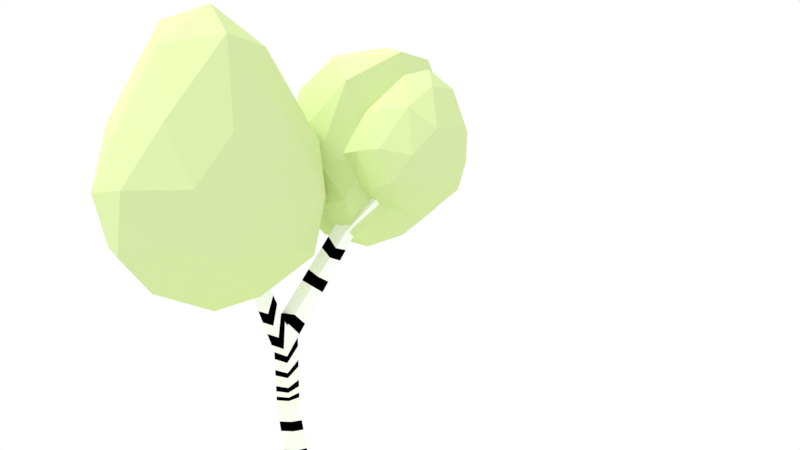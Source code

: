 # Source: partblend.blend  (saved by Blender 2.78.0; exported with 4.5.12 LTS)
import bpy
from mathutils import Matrix  # noqa: F401  (used for matrix-valued properties, if any)

bpy.ops.wm.read_factory_settings(use_empty=True)
scene = bpy.context.scene
scene.name = 'Scene'

# ---- collections
col_collection_1 = bpy.data.collections.new('Collection 1'); scene.collection.children.link(col_collection_1)

# ---- materials (node trees are filled in below, after node groups)
mat_material_002 = bpy.data.materials.new('Material.002')
mat_material_002.alpha_threshold = 0.0
mat_material_002.roughness = 0.5
mat_material = bpy.data.materials.new('Material')
mat_material.alpha_threshold = 0.0
mat_material.diffuse_color = (1.0, 1.0, 1.0, 1.0)
mat_material.roughness = 0.5
mat_material.line_color = (0.0, 0.0, 0.0, 1.0)
mat_material_001 = bpy.data.materials.new('Material.001')
mat_material_001.alpha_threshold = 0.0
mat_material_001.roughness = 0.5

# ---- material node trees
mat_material_002.use_nodes = True; mat_material_002.node_tree.nodes.clear()
_N = mat_material_002.node_tree.nodes; _L = mat_material_002.node_tree.links
n0 = _N.new('ShaderNodeOutputMaterial'); n0.name = 'Material Output'; n0.location = (300, 300)
n1 = _N.new('ShaderNodeBsdfDiffuse'); n1.name = 'Diffuse BSDF'; n1.location = (10, 300)
n1.inputs[0].default_value = (0.6739, 0.8, 0.3894, 1.0)
_L.new(n1.outputs[0], n0.inputs[0])
n0.is_active_output = True
mat_material_001.use_nodes = True; mat_material_001.node_tree.nodes.clear()
_N = mat_material_001.node_tree.nodes; _L = mat_material_001.node_tree.links
n0 = _N.new('ShaderNodeOutputMaterial'); n0.name = 'Material Output'; n0.location = (300, 300)
n1 = _N.new('ShaderNodeBsdfDiffuse'); n1.name = 'Diffuse BSDF'; n1.location = (10, 300)
n1.inputs[0].default_value = (0.0, 0.0, 0.0, 1.0)
_L.new(n1.outputs[0], n0.inputs[0])
n0.is_active_output = True

# ---- world
world_world = bpy.data.worlds.new('World'); scene.world = world_world
world_world.color = (1.0, 1.0, 1.0)
world_world.use_sun_shadow = False
world_world.sun_shadow_jitter_overblur = 0.0
world_world.cycles.sampling_method = 'MANUAL'

# ---- cameras
cam_camera = bpy.data.cameras.new('Camera')
cam_camera.clip_end = 100.0
cam_camera.lens = 35.0
cam_camera.sensor_width = 32.0
cam_camera.sensor_height = 18.0
cam_camera.ortho_scale = 7.314
cam_camera.dof.focus_distance = 0.0

# ---- lights
light_lamp = bpy.data.lights.new('Lamp', 'SUN')
light_lamp.transmission_factor = 0.0
light_lamp.cutoff_distance = 30.0
light_lamp.angle = 0.1993
light_lamp.energy = 2.0
light_lamp.shadow_buffer_clip_start = 1.001
light_lamp.shadow_soft_size = 0.1
light_lamp.shadow_cascade_max_distance = 1000.0

# ---- meshes
me_icosphere_002 = bpy.data.meshes.new('Icosphere.002')
me_icosphere_002.from_pydata([(0.0, 0.0, -1.0), (0.7923, -0.5852, -0.5063), (-0.275, -0.8509, -0.4452), (-0.959, -0.05267, -0.449), (-0.3579, 0.7844, -0.4501), (0.7236, 0.5257, -0.4472), (0.5204, -0.9852, 0.4887), (-0.5036, -0.5141, 0.9186), (-0.9333, 0.1931, 0.8919), (0.36, 0.8552, 0.6268), (1.025, -0.05651, 0.5208), (0.3201, 0.01746, 1.688), (-0.1625, -0.5, -0.8507), (0.4253, -0.309, -0.8507), (0.3146, -0.8539, -0.5703), (0.8506, 0.0, -0.5257), (0.4253, 0.309, -0.8507), (-0.5257, 0.0, -0.8507), (-0.6871, -0.4999, -0.5234), (-0.1625, 0.5, -0.8507), (-0.7278, 0.4674, -0.526), (0.2629, 0.809, -0.5257), (1.004, -0.3543, -0.04272), (0.9521, 0.3091, 0.00234), (0.09081, -1.049, 0.01929), (0.7493, -0.948, -0.1358), (-0.9788, -0.3882, 0.1569), (-0.5116, -0.8049, 0.1634), (-0.9409, 0.4686, 0.1365), (-1.304, -0.03142, 0.1365), (0.5889, 0.8091, 0.00234), (-0.09339, 0.9008, 0.06168), (0.9322, -0.6345, 0.5672), (0.005824, -0.8603, 0.8876), (-0.8025, -0.1088, 0.9398), (-0.2328, 0.6856, 0.9387), (0.7718, 0.5046, 0.7053), (0.4109, -0.513, 1.298), (0.7621, -0.002584, 1.308), (-0.1052, -0.2916, 1.538), (-0.1336, 0.3036, 1.536), (0.3821, 0.512, 1.322), (-2.525, 1.051, -0.9498), (-2.85, 1.701, -0.4674), (-2.024, 1.656, -0.548), (-1.892, 0.7919, -0.5461), (-2.567, 0.06445, -0.3211), (-3.093, 0.4073, -0.1357), (-2.33, 1.68, 0.5344), (-1.812, 1.236, 0.2162), (-2.128, 0.1796, 0.3893), (-2.826, -0.1906, 0.7469), (-2.94, 0.7439, 0.8986), (-2.382, 0.7257, 1.141), (-2.241, 1.441, -0.8816), (-2.72, 1.441, -0.826), (-2.436, 1.83, -0.6123), (-3.077, 1.138, -0.3978), (-2.882, 0.748, -0.6671), (-2.159, 0.9183, -0.871), (-1.854, 1.241, -0.6131), (-2.557, 0.4955, -0.7419), (-2.209, 0.421, -0.5567), (-2.875, 0.06583, -0.2293), (-2.974, 1.322, 0.2664), (-3.186, 0.6879, 0.2219), (-2.167, 1.867, -0.1642), (-2.59, 1.79, 0.1074), (-1.733, 1.0, -0.177), (-1.81, 1.507, -0.1773), (-2.322, -0.02141, 0.04816), (-1.943, 0.462, -0.1214), (-3.045, -0.03399, 0.3559), (-2.744, -0.2092, 0.2294), (-2.626, 1.256, 1.026), (-1.985, 1.533, 0.4982), (-1.898, 0.7244, 0.3165), (-2.473, -0.1842, 0.6754), (-2.942, 0.1508, 1.02), (-2.301, 1.256, 1.162), (-2.672, 0.7465, 1.349), (-2.035, 1.036, 0.8125), (-2.246, 0.3982, 0.7701), (-2.624, 0.174, 1.14), (-1.008, 1.438, -1.606), (-1.658, 2.734, -0.7098), (0.02342, 2.456, -0.7098), (0.2788, 0.7717, -0.7098), (-1.245, 0.008236, -0.7098), (-2.441, 1.221, -0.7098), (-0.772, 2.868, 1.396), (0.7148, 1.505, 0.7397), (-0.3588, 0.1425, 0.7397), (-2.04, 0.4202, 0.7397), (-2.295, 2.105, 1.676), (-0.633, 1.444, 2.401), (-0.4019, 2.037, -1.364), (-1.39, 2.2, -1.364), (-0.7836, 2.798, -0.837), (-2.232, 2.072, -0.837), (-1.851, 1.311, -1.364), (-0.2518, 1.046, -1.364), (0.3547, 1.645, -0.837), (-1.147, 0.5977, -1.364), (-0.3906, 0.2059, -0.837), (-1.99, 0.4701, -0.837), (-2.147, 2.592, 0.6709), (-2.607, 1.702, 0.01495), (-0.263, 2.877, 0.01495), (-1.251, 3.041, 0.01495), (0.5906, 1.174, 0.01495), (0.7305, 2.014, 0.01495), (-0.7654, -0.1639, 0.01495), (0.13, 0.2848, 0.01495), (-2.457, 0.7122, 0.01495), (-1.754, -0.0006872, 0.01495), (-1.626, 2.671, 1.804), (0.2629, 2.256, 1.523), (0.2158, 0.8043, 0.8669), (-1.233, 0.07823, 1.523), (-2.371, 1.232, 1.523), (-1.162, 1.715, 2.049), (-1.765, 1.83, 2.33), (0.2093, 1.572, 2.158), (-0.2513, 0.6828, 2.158), (-1.615, 0.8399, 2.049), (-3.522, -0.6383, -2.736), (-4.366, 1.045, -1.572), (-2.182, 0.6842, -1.572), (-1.85, -1.504, -1.572), (-3.829, -2.496, -1.572), (-5.384, -0.9205, -1.572), (-3.172, 1.179, 0.3352), (-1.66, -0.3562, 0.3682), (-2.678, -2.322, 0.3108), (-4.862, -1.961, 0.3108), (-5.361, 0.3053, 0.5077), (-3.554, -0.7986, 2.792), (-2.734, 0.139, -2.421), (-4.018, 0.3511, -2.421), (-3.23, 1.128, -1.737), (-5.112, 0.1852, -1.737), (-4.616, -0.8042, -2.421), (-2.539, -1.147, -2.421), (-1.752, -0.37, -1.737), (-3.702, -1.73, -2.421), (-2.72, -2.239, -1.737), (-4.797, -1.896, -1.737), (-5.001, 0.8601, -0.6306), (-5.599, -0.2952, -0.6306), (-2.554, 1.231, -0.6306), (-3.838, 1.443, -0.6306), (-1.445, -0.9815, -0.6306), (-1.64, 0.3049, -0.6306), (-3.207, -2.72, -0.6306), (-2.043, -2.137, -0.6306), (-5.404, -1.582, -0.6306), (-4.49, -2.508, -0.6306), (-4.299, 0.9396, 0.494), (-2.156, 0.5353, 0.7659), (-1.932, -1.462, 0.5033), (-3.814, -2.405, 0.4761), (-5.455, -0.8332, 0.6846), (-3.374, 0.2933, 2.477), (-4.726, -0.1913, 2.653), (-2.646, -0.3821, 2.08), (-2.974, -1.723, 2.041), (-4.312, -1.394, 1.948), (-4.131, -0.07689, -1.316), (-4.463, 0.5859, -0.8579), (-3.603, 0.4438, -0.8579), (-3.473, -0.4178, -0.8579), (-4.252, -0.8083, -0.8579), (-4.864, -0.188, -0.8579), (-4.01, 0.6546, -0.1165), (-3.398, 0.03421, -0.1165), (-3.799, -0.7397, -0.1165), (-4.659, -0.5976, -0.1165), (-4.789, 0.2641, -0.1165), (-4.131, -0.07689, 0.3417), (-3.821, 0.2292, -1.192), (-4.326, 0.3127, -1.192), (-4.016, 0.6188, -0.923), (-4.757, 0.2474, -0.923), (-4.562, -0.1422, -1.192), (-3.744, -0.2773, -1.192), (-3.434, 0.02878, -0.923), (-4.202, -0.5068, -1.192), (-3.815, -0.7072, -0.923), (-4.633, -0.5721, -0.923), (-4.713, 0.5131, -0.4872), (-4.949, 0.05822, -0.4872), (-3.75, 0.6591, -0.4872), (-4.255, 0.7426, -0.4872), (-3.313, -0.212, -0.4872), (-3.39, 0.2945, -0.4872), (-4.007, -0.8964, -0.4872), (-3.549, -0.6669, -0.4872), (-4.872, -0.4483, -0.4872), (-4.512, -0.8129, -0.4872), (-4.447, 0.5535, -0.05145), (-3.629, 0.4183, -0.05145), (-3.505, -0.4012, -0.05145), (-4.246, -0.7725, -0.05145), (-4.828, -0.1826, -0.05145), (-4.06, 0.353, 0.2179), (-4.518, 0.1235, 0.2179), (-3.7, -0.01159, 0.2179), (-3.936, -0.4665, 0.2179), (-4.441, -0.383, 0.2179)], [], [(0, 13, 12), (1, 13, 15), (0, 12, 17), (0, 17, 19), (0, 19, 16), (1, 15, 22), (2, 14, 24), (3, 18, 26), (4, 20, 28), (5, 21, 30), (1, 22, 25), (2, 24, 27), (3, 26, 29), (4, 28, 31), (5, 30, 23), (6, 32, 37), (7, 33, 39), (8, 34, 40), (9, 35, 41), (10, 36, 38), (38, 41, 11), (38, 36, 41), (36, 9, 41), (41, 40, 11), (41, 35, 40), (35, 8, 40), (40, 39, 11), (40, 34, 39), (34, 7, 39), (39, 37, 11), (39, 33, 37), (33, 6, 37), (37, 38, 11), (37, 32, 38), (32, 10, 38), (23, 36, 10), (23, 30, 36), (30, 9, 36), (31, 35, 9), (31, 28, 35), (28, 8, 35), (29, 34, 8), (29, 26, 34), (26, 7, 34), (27, 33, 7), (27, 24, 33), (24, 6, 33), (25, 32, 6), (25, 22, 32), (22, 10, 32), (30, 31, 9), (30, 21, 31), (21, 4, 31), (28, 29, 8), (28, 20, 29), (20, 3, 29), (26, 27, 7), (26, 18, 27), (18, 2, 27), (24, 25, 6), (24, 14, 25), (14, 1, 25), (22, 23, 10), (22, 15, 23), (15, 5, 23), (16, 21, 5), (16, 19, 21), (19, 4, 21), (19, 20, 4), (19, 17, 20), (17, 3, 20), (17, 18, 3), (17, 12, 18), (12, 2, 18), (15, 16, 5), (15, 13, 16), (13, 0, 16), (12, 14, 2), (12, 13, 14), (13, 1, 14), (42, 55, 54), (43, 55, 57), (42, 54, 59), (42, 59, 61), (42, 61, 58), (43, 57, 64), (44, 56, 66), (45, 60, 68), (46, 62, 70), (47, 63, 72), (43, 64, 67), (44, 66, 69), (45, 68, 71), (46, 70, 73), (47, 72, 65), (48, 74, 79), (49, 75, 81), (50, 76, 82), (51, 77, 83), (52, 78, 80), (80, 83, 53), (80, 78, 83), (78, 51, 83), (83, 82, 53), (83, 77, 82), (77, 50, 82), (82, 81, 53), (82, 76, 81), (76, 49, 81), (81, 79, 53), (81, 75, 79), (75, 48, 79), (79, 80, 53), (79, 74, 80), (74, 52, 80), (65, 78, 52), (65, 72, 78), (72, 51, 78), (73, 77, 51), (73, 70, 77), (70, 50, 77), (71, 76, 50), (71, 68, 76), (68, 49, 76), (69, 75, 49), (69, 66, 75), (66, 48, 75), (67, 74, 48), (67, 64, 74), (64, 52, 74), (72, 73, 51), (72, 63, 73), (63, 46, 73), (70, 71, 50), (70, 62, 71), (62, 45, 71), (68, 69, 49), (68, 60, 69), (60, 44, 69), (66, 67, 48), (66, 56, 67), (56, 43, 67), (64, 65, 52), (64, 57, 65), (57, 47, 65), (58, 63, 47), (58, 61, 63), (61, 46, 63), (61, 62, 46), (61, 59, 62), (59, 45, 62), (59, 60, 45), (59, 54, 60), (54, 44, 60), (57, 58, 47), (57, 55, 58), (55, 42, 58), (54, 56, 44), (54, 55, 56), (55, 43, 56), (84, 97, 96), (85, 97, 99), (84, 96, 101), (84, 101, 103), (84, 103, 100), (85, 99, 106), (86, 98, 108), (87, 102, 110), (88, 104, 112), (89, 105, 114), (85, 106, 109), (86, 108, 111), (87, 110, 113), (88, 112, 115), (89, 114, 107), (90, 116, 121), (91, 117, 123), (92, 118, 124), (93, 119, 125), (94, 120, 122), (122, 125, 95), (122, 120, 125), (120, 93, 125), (125, 124, 95), (125, 119, 124), (119, 92, 124), (124, 123, 95), (124, 118, 123), (118, 91, 123), (123, 121, 95), (123, 117, 121), (117, 90, 121), (121, 122, 95), (121, 116, 122), (116, 94, 122), (107, 120, 94), (107, 114, 120), (114, 93, 120), (115, 119, 93), (115, 112, 119), (112, 92, 119), (113, 118, 92), (113, 110, 118), (110, 91, 118), (111, 117, 91), (111, 108, 117), (108, 90, 117), (109, 116, 90), (109, 106, 116), (106, 94, 116), (114, 115, 93), (114, 105, 115), (105, 88, 115), (112, 113, 92), (112, 104, 113), (104, 87, 113), (110, 111, 91), (110, 102, 111), (102, 86, 111), (108, 109, 90), (108, 98, 109), (98, 85, 109), (106, 107, 94), (106, 99, 107), (99, 89, 107), (100, 105, 89), (100, 103, 105), (103, 88, 105), (103, 104, 88), (103, 101, 104), (101, 87, 104), (101, 102, 87), (101, 96, 102), (96, 86, 102), (99, 100, 89), (99, 97, 100), (97, 84, 100), (96, 98, 86), (96, 97, 98), (97, 85, 98), (126, 139, 138), (127, 139, 141), (126, 138, 143), (126, 143, 145), (126, 145, 142), (127, 141, 148), (128, 140, 150), (129, 144, 152), (130, 146, 154), (131, 147, 156), (127, 148, 151), (128, 150, 153), (129, 152, 155), (130, 154, 157), (131, 156, 149), (132, 158, 163), (133, 159, 165), (134, 160, 166), (135, 161, 167), (136, 162, 164), (164, 167, 137), (164, 162, 167), (162, 135, 167), (167, 166, 137), (167, 161, 166), (161, 134, 166), (166, 165, 137), (166, 160, 165), (160, 133, 165), (165, 163, 137), (165, 159, 163), (159, 132, 163), (163, 164, 137), (163, 158, 164), (158, 136, 164), (149, 162, 136), (149, 156, 162), (156, 135, 162), (157, 161, 135), (157, 154, 161), (154, 134, 161), (155, 160, 134), (155, 152, 160), (152, 133, 160), (153, 159, 133), (153, 150, 159), (150, 132, 159), (151, 158, 132), (151, 148, 158), (148, 136, 158), (156, 157, 135), (156, 147, 157), (147, 130, 157), (154, 155, 134), (154, 146, 155), (146, 129, 155), (152, 153, 133), (152, 144, 153), (144, 128, 153), (150, 151, 132), (150, 140, 151), (140, 127, 151), (148, 149, 136), (148, 141, 149), (141, 131, 149), (142, 147, 131), (142, 145, 147), (145, 130, 147), (145, 146, 130), (145, 143, 146), (143, 129, 146), (143, 144, 129), (143, 138, 144), (138, 128, 144), (141, 142, 131), (141, 139, 142), (139, 126, 142), (138, 140, 128), (138, 139, 140), (139, 127, 140), (168, 181, 180), (169, 181, 183), (168, 180, 185), (168, 185, 187), (168, 187, 184), (169, 183, 190), (170, 182, 192), (171, 186, 194), (172, 188, 196), (173, 189, 198), (169, 190, 193), (170, 192, 195), (171, 194, 197), (172, 196, 199), (173, 198, 191), (174, 200, 205), (175, 201, 207), (176, 202, 208), (177, 203, 209), (178, 204, 206), (206, 209, 179), (206, 204, 209), (204, 177, 209), (209, 208, 179), (209, 203, 208), (203, 176, 208), (208, 207, 179), (208, 202, 207), (202, 175, 207), (207, 205, 179), (207, 201, 205), (201, 174, 205), (205, 206, 179), (205, 200, 206), (200, 178, 206), (191, 204, 178), (191, 198, 204), (198, 177, 204), (199, 203, 177), (199, 196, 203), (196, 176, 203), (197, 202, 176), (197, 194, 202), (194, 175, 202), (195, 201, 175), (195, 192, 201), (192, 174, 201), (193, 200, 174), (193, 190, 200), (190, 178, 200), (198, 199, 177), (198, 189, 199), (189, 172, 199), (196, 197, 176), (196, 188, 197), (188, 171, 197), (194, 195, 175), (194, 186, 195), (186, 170, 195), (192, 193, 174), (192, 182, 193), (182, 169, 193), (190, 191, 178), (190, 183, 191), (183, 173, 191), (184, 189, 173), (184, 187, 189), (187, 172, 189), (187, 188, 172), (187, 185, 188), (185, 171, 188), (185, 186, 171), (185, 180, 186), (180, 170, 186), (183, 184, 173), (183, 181, 184), (181, 168, 184), (180, 182, 170), (180, 181, 182), (181, 169, 182)])
me_icosphere_002.materials.append(mat_material_002)
me_icosphere_002.use_remesh_preserve_volume = False
me_icosphere_002.use_remesh_preserve_attributes = False
me_icosphere_002.use_mirror_vertex_groups = False
me_icosphere_002.update()
me_plane = bpy.data.meshes.new('Plane')
me_plane.from_pydata([(-1.0, -1.0, 6.566e-05), (1.0, -1.0, 6.566e-05), (-1.0, 1.0, 6.566e-05), (1.0, 1.0, 6.566e-05), (-1.0, -1.0, 6.566e-05), (1.0, -1.0, 6.566e-05), (-1.0, 1.0, 6.566e-05), (1.0, 1.0, 6.566e-05), (-1.0, 0.8182, 0.0), (-1.0, 0.6364, 2.575e-06), (-1.0, 0.4545, 5.221e-06), (-1.0, 0.2727, 1.502e-06), (-1.0, 0.09091, 0.0), (-1.0, -0.09091, 0.0), (-1.0, -0.2727, 0.0), (-1.0, -0.4545, 0.0), (-1.0, -0.6364, 0.0), (-1.0, -0.8182, 5.722e-07), (-0.8182, -1.0, 0.0), (-0.6364, -1.0, 0.0), (-0.4545, -1.0, 0.0), (-0.2727, -1.0, 0.0), (-0.09091, -1.0, 0.0), (0.09091, -1.0, 0.0), (0.2727, -1.0, 1.431e-07), (0.4545, -1.0, 7.546e-06), (0.6364, -1.0, 7.153e-08), (0.8182, -1.0, 0.0), (1.0, -0.8182, 5.722e-07), (1.0, -0.6364, 0.0), (1.0, -0.4545, 0.0), (1.0, -0.2727, 0.0), (1.0, -0.09091, 0.0), (1.0, 0.09091, 0.0), (1.0, 0.2727, 1.502e-06), (1.0, 0.4545, 5.221e-06), (1.0, 0.6364, 2.575e-06), (1.0, 0.8182, 0.0), (0.8182, 1.0, 0.0), (0.6364, 1.0, 7.153e-08), (0.4545, 1.0, 7.546e-06), (0.2727, 1.0, 1.431e-07), (0.09091, 1.0, 0.0), (-0.09091, 1.0, 0.0), (-0.2727, 1.0, 0.0), (-0.4545, 1.0, 0.0), (-0.6364, 1.0, 0.0), (-0.8182, 1.0, 0.0), (-0.8182, -0.8182, 3.576e-08), (-0.8182, -0.6364, 0.0), (-0.8182, -0.4545, 0.0), (-0.8182, -0.2727, 0.0001539), (-0.8182, -0.09091, 0.0004759), (-0.8182, 0.09091, 0.0003363), (-0.8182, 0.2727, 5.229e-05), (-0.8182, 0.4545, 0.0), (-0.8182, 0.6364, 0.0), (-0.8182, 0.8182, 0.0), (-0.6364, -0.8182, 7.153e-08), (-0.6364, -0.6364, 0.0), (-0.6364, -0.4545, 0.0006292), (-0.6364, -0.2727, 0.005787), (-0.6364, -0.09091, 0.01265), (-0.6364, 0.09091, 0.009033), (-0.6364, 0.2727, 0.002328), (-0.6364, 0.4545, 0.0001768), (-0.6364, 0.6364, 0.0), (-0.6364, 0.8182, 0.0), (-0.4545, -0.8182, 0.0), (-0.4545, -0.6364, 0.0001439), (-0.4545, -0.4545, 0.006352), (-0.4545, -0.2727, 0.03707), (-0.4545, -0.09091, 0.05952), (-0.4545, 0.09091, 0.04607), (-0.4545, 0.2727, 0.01397), (-0.4545, 0.4545, 0.001944), (-0.4545, 0.6364, 3.147e-06), (-0.4545, 0.8182, 0.0), (-0.2727, -0.8182, 3.576e-07), (-0.2727, -0.6364, 0.0006012), (-0.2727, -0.4545, 0.01963), (-0.2727, -0.2727, 0.08237), (-0.2727, -0.09091, 0.09903), (-0.2727, 0.09091, 0.09635), (-0.2727, 0.2727, 0.03815), (-0.2727, 0.4545, 0.006819), (-0.2727, 0.6364, 0.0002789), (-0.2727, 0.8182, 7.153e-08), (-0.09091, -0.8182, 0.0), (-0.09091, -0.6364, 0.000801), (-0.09091, -0.4545, 0.02378), (-0.09091, -0.2727, 0.09562), (-0.09091, -0.09091, 0.09908), (-0.09091, 0.09091, 0.09907), (-0.09091, 0.2727, 0.05948), (-0.09091, 0.4545, 0.01), (-0.09091, 0.6364, 0.0006047), (-0.09091, 0.8182, 0.0), (0.09091, -0.8182, 1.431e-07), (0.09091, -0.6364, 0.0006608), (0.09091, -0.4545, 0.01513), (0.09091, -0.2727, 0.0846), (0.09091, -0.09091, 0.09908), (0.09091, 0.09091, 0.09894), (0.09091, 0.2727, 0.06499), (0.09091, 0.4545, 0.009977), (0.09091, 0.6364, 0.0005065), (0.09091, 0.8182, 2.146e-07), (0.2727, -0.8182, 2.074e-06), (0.2727, -0.6364, 0.0002524), (0.2727, -0.4545, 0.007655), (0.2727, -0.2727, 0.04857), (0.2727, -0.09091, 0.09897), (0.2727, 0.09091, 0.099), (0.2727, 0.2727, 0.05143), (0.2727, 0.4545, 0.005142), (0.2727, 0.6364, 0.0001415), (0.2727, 0.8182, 7.153e-08), (0.4545, -0.8182, 0.0), (0.4545, -0.6364, 5.15e-06), (0.4545, -0.4545, 0.001978), (0.4545, -0.2727, 0.01951), (0.4545, -0.09091, 0.07663), (0.4545, 0.09091, 0.07342), (0.4545, 0.2727, 0.01391), (0.4545, 0.4545, 0.0007876), (0.4545, 0.6364, 5.293e-06), (0.4545, 0.8182, 1.431e-07), (0.6364, -0.8182, 0.0), (0.6364, -0.6364, 1.001e-06), (0.6364, -0.4545, 0.000128), (0.6364, -0.2727, 0.001891), (0.6364, -0.09091, 0.006441), (0.6364, 0.09091, 0.004411), (0.6364, 0.2727, 0.0006938), (0.6364, 0.4545, 1.141e-05), (0.6364, 0.6364, 0.0), (0.6364, 0.8182, 2.36e-06), (0.8182, -0.8182, 1.073e-07), (0.8182, -0.6364, 0.0), (0.8182, -0.4545, 0.0), (0.8182, -0.2727, 5.007e-07), (0.8182, -0.09091, 9.298e-06), (0.8182, 0.09091, 7.153e-07), (0.8182, 0.2727, 7.153e-07), (0.8182, 0.4545, 0.0), (0.8182, 0.6364, 0.0), (0.8182, 0.8182, 0.0)], [], [(0, 2, 3, 1), (147, 37, 7, 38), (0, 1, 5, 27, 26, 25, 24, 23, 22, 21, 20, 19, 18, 4), (1, 3, 7, 37, 36, 35, 34, 33, 32, 31, 30, 29, 28, 5), (3, 2, 6, 47, 46, 45, 44, 43, 42, 41, 40, 39, 38, 7), (2, 0, 4, 17, 16, 15, 14, 13, 12, 11, 10, 9, 8, 6), (8, 57, 47, 6), (57, 67, 46, 47), (67, 77, 45, 46), (77, 87, 44, 45), (87, 97, 43, 44), (97, 107, 42, 43), (107, 117, 41, 42), (117, 127, 40, 41), (127, 137, 39, 40), (137, 147, 38, 39), (4, 18, 48, 17), (17, 48, 49, 16), (16, 49, 50, 15), (15, 50, 51, 14), (14, 51, 52, 13), (13, 52, 53, 12), (12, 53, 54, 11), (11, 54, 55, 10), (10, 55, 56, 9), (9, 56, 57, 8), (18, 19, 58, 48), (48, 58, 59, 49), (49, 59, 60, 50), (50, 60, 61, 51), (51, 61, 62, 52), (52, 62, 63, 53), (53, 63, 64, 54), (54, 64, 65, 55), (55, 65, 66, 56), (56, 66, 67, 57), (19, 20, 68, 58), (58, 68, 69, 59), (59, 69, 70, 60), (60, 70, 71, 61), (61, 71, 72, 62), (62, 72, 73, 63), (63, 73, 74, 64), (64, 74, 75, 65), (65, 75, 76, 66), (66, 76, 77, 67), (20, 21, 78, 68), (68, 78, 79, 69), (69, 79, 80, 70), (70, 80, 81, 71), (71, 81, 82, 72), (72, 82, 83, 73), (73, 83, 84, 74), (74, 84, 85, 75), (75, 85, 86, 76), (76, 86, 87, 77), (21, 22, 88, 78), (78, 88, 89, 79), (79, 89, 90, 80), (80, 90, 91, 81), (81, 91, 92, 82), (82, 92, 93, 83), (83, 93, 94, 84), (84, 94, 95, 85), (85, 95, 96, 86), (86, 96, 97, 87), (22, 23, 98, 88), (88, 98, 99, 89), (89, 99, 100, 90), (90, 100, 101, 91), (91, 101, 102, 92), (92, 102, 103, 93), (93, 103, 104, 94), (94, 104, 105, 95), (95, 105, 106, 96), (96, 106, 107, 97), (23, 24, 108, 98), (98, 108, 109, 99), (99, 109, 110, 100), (100, 110, 111, 101), (101, 111, 112, 102), (102, 112, 113, 103), (103, 113, 114, 104), (104, 114, 115, 105), (105, 115, 116, 106), (106, 116, 117, 107), (24, 25, 118, 108), (108, 118, 119, 109), (109, 119, 120, 110), (110, 120, 121, 111), (111, 121, 122, 112), (112, 122, 123, 113), (113, 123, 124, 114), (114, 124, 125, 115), (115, 125, 126, 116), (116, 126, 127, 117), (25, 26, 128, 118), (118, 128, 129, 119), (119, 129, 130, 120), (120, 130, 131, 121), (121, 131, 132, 122), (122, 132, 133, 123), (123, 133, 134, 124), (124, 134, 135, 125), (125, 135, 136, 126), (126, 136, 137, 127), (26, 27, 138, 128), (128, 138, 139, 129), (129, 139, 140, 130), (130, 140, 141, 131), (131, 141, 142, 132), (132, 142, 143, 133), (133, 143, 144, 134), (134, 144, 145, 135), (135, 145, 146, 136), (136, 146, 147, 137), (27, 5, 28, 138), (138, 28, 29, 139), (139, 29, 30, 140), (140, 30, 31, 141), (141, 31, 32, 142), (142, 32, 33, 143), (143, 33, 34, 144), (144, 34, 35, 145), (145, 35, 36, 146), (146, 36, 37, 147)])
me_plane.materials.append(mat_material_002)
me_plane.use_remesh_preserve_volume = False
me_plane.use_remesh_preserve_attributes = False
me_plane.use_mirror_vertex_groups = False
me_plane.update()
me_cube = bpy.data.meshes.new('Cube')
me_cube.from_pydata([(1.0, 1.0, -1.0), (1.0, -1.0, -1.0), (-1.0, -1.0, -1.0), (-1.0, 1.0, -1.0), (1.0, 1.0, 1.0), (1.0, -1.0, 1.0), (-1.0, -1.0, 1.0), (-1.0, 1.0, 1.0), (2.138, 3.591, 16.49), (2.099, 1.597, 16.28), (0.5292, 3.268, 16.59), (0.498, 1.272, 16.41), (-1.611, 8.595, 27.45), (-1.949, 7.017, 26.13), (-3.464, 8.399, 27.5), (-3.677, 6.789, 26.16), (-8.612, 5.224, 40.13), (-8.612, 3.224, 40.13), (-10.61, 5.224, 40.13), (-10.61, 3.224, 40.13), (-2.793, 7.651, 23.94), (-1.239, 8.104, 24.39), (-1.205, 13.24, 36.81), (-2.353, 13.24, 36.81), (-0.7399, 14.4, 36.76), (-1.766, 14.71, 36.75), (1.887, 17.77, 44.79), (0.7384, 17.77, 44.79), (2.351, 18.93, 44.74), (1.326, 19.23, 44.73), (-11.38, 1.439, 57.92), (-11.38, -0.5607, 57.92), (-13.38, 1.439, 57.92), (-13.38, -0.5607, 57.92), (-7.764, 3.421, 38.69), (-9.635, 3.451, 38.47), (-9.659, 5.446, 38.51), (-5.597, -7.957, 49.51), (-7.597, -7.957, 49.51), (-6.619, -8.894, 48.12), (-4.748, -8.77, 48.3), (-22.66, 6.454, 48.4), (-22.66, 8.454, 48.4), (-21.68, 6.681, 46.73), (-21.71, 8.675, 46.78), (-0.1891, 2.222, 18.03), (-0.01947, 4.045, 17.84), (1.432, 2.535, 17.92), (1.58, 4.388, 17.83), (-0.4708, 2.591, 18.69), (-0.8583, 3.099, 19.59), (-1.246, 3.606, 20.49), (-1.633, 4.113, 21.4), (-2.021, 4.621, 22.3), (-2.409, 5.128, 23.2), (-2.796, 5.635, 24.11), (-3.184, 6.143, 25.01), (1.352, 4.688, 18.36), (1.039, 5.101, 19.09), (0.7256, 5.514, 19.82), (0.4124, 5.927, 20.54), (0.09918, 6.34, 21.27), (-0.214, 6.753, 22.0), (-0.5273, 7.165, 22.73), (-0.8405, 7.578, 23.46), (-2.401, 7.141, 23.07), (-2.093, 6.74, 22.4), (-1.784, 6.34, 21.72), (-1.476, 5.939, 21.04), (-1.168, 5.538, 20.36), (-0.8599, 5.137, 19.69), (-0.5517, 4.737, 19.01), (-0.2435, 4.336, 18.33), (-1.471, 6.383, 24.97), (-1.095, 5.885, 24.05), (-0.7192, 5.387, 23.14), (-0.3435, 4.889, 22.23), (0.0322, 4.391, 21.32), (0.4079, 3.893, 20.41), (0.7836, 3.395, 19.5), (1.159, 2.897, 18.58), (-0.914, -0.8695, 1.885), (-0.7987, -0.6948, 3.07), (-0.6835, -0.52, 4.256), (-0.5683, -0.3452, 5.441), (-0.453, -0.1705, 6.627), (-0.3378, 0.004264, 7.812), (-0.2226, 0.179, 8.997), (-0.1073, 0.3538, 10.18), (0.007916, 0.5285, 11.37), (0.1232, 0.7033, 12.55), (0.2384, 0.878, 13.74), (0.3536, 1.053, 14.92), (0.3818, 3.049, 15.09), (0.2641, 2.875, 13.89), (0.1465, 2.701, 12.69), (0.02888, 2.526, 11.49), (-0.08875, 2.352, 10.29), (-0.2064, 2.177, 9.093), (-0.324, 2.003, 7.893), (-0.4416, 1.828, 6.694), (-0.5593, 1.654, 5.494), (-0.6769, 1.479, 4.295), (-0.7945, 1.305, 3.095), (-0.9122, 1.13, 1.896), (1.065, 1.149, 1.89), (1.153, 1.348, 3.081), (1.24, 1.547, 4.272), (1.328, 1.747, 5.464), (1.415, 1.946, 6.655), (1.503, 2.145, 7.847), (1.59, 2.345, 9.038), (1.678, 2.544, 10.23), (1.766, 2.743, 11.42), (1.853, 2.943, 12.61), (1.941, 3.142, 13.8), (2.028, 3.341, 14.99), (1.993, 1.347, 14.81), (1.908, 1.147, 13.63), (1.824, 0.9471, 12.46), (1.739, 0.7473, 11.28), (1.655, 0.5475, 10.11), (1.57, 0.3478, 8.932), (1.486, 0.148, 7.756), (1.401, -0.05177, 6.58), (1.317, -0.2515, 5.405), (1.232, -0.4513, 4.229), (1.148, -0.6511, 3.053), (1.063, -0.8508, 1.878), (-2.721, 8.149, 24.84), (-2.607, 8.933, 26.26), (-2.492, 9.718, 27.69), (-2.378, 10.5, 29.11), (-2.264, 11.29, 30.53), (-2.15, 12.07, 31.96), (-2.036, 12.86, 33.38), (-1.922, 13.64, 34.8), (-0.8157, 13.45, 34.88), (-0.8712, 12.75, 33.51), (-0.9266, 12.05, 32.13), (-0.9821, 11.35, 30.76), (-1.038, 10.65, 29.38), (-1.093, 9.948, 28.01), (-1.149, 9.248, 26.63), (-1.204, 8.548, 25.26), (-3.386, 8.741, 28.16), (-3.262, 9.279, 29.19), (-3.139, 9.817, 30.23), (-3.015, 10.36, 31.26), (-2.892, 10.89, 32.29), (-2.768, 11.43, 33.33), (-2.645, 11.97, 34.36), (-2.521, 12.51, 35.4), (-1.582, 8.922, 28.11), (-1.537, 9.439, 29.15), (-1.492, 9.955, 30.19), (-1.447, 10.47, 31.23), (-1.402, 10.99, 32.27), (-1.357, 11.5, 33.31), (-1.311, 12.02, 34.35), (-1.266, 12.54, 35.39), (-8.591, 5.955, 36.61), (-7.971, 6.25, 35.51), (-7.352, 6.546, 34.41), (-6.732, 6.841, 33.31), (-6.113, 7.136, 32.21), (-5.493, 7.432, 31.11), (-4.874, 7.727, 30.01), (-4.254, 8.022, 28.91), (-3.635, 8.318, 27.8), (-1.804, 8.502, 27.8), (-2.504, 8.165, 29.06), (-3.204, 7.828, 30.33), (-3.904, 7.491, 31.6), (-4.604, 7.154, 32.87), (-5.304, 6.816, 34.14), (-6.005, 6.479, 35.4), (-6.705, 6.142, 36.67), (-7.405, 5.805, 37.94), (-6.761, 4.042, 36.52), (-6.179, 4.401, 35.26), (-5.598, 4.761, 34.01), (-5.016, 5.12, 32.75), (-4.435, 5.48, 31.5), (-3.854, 5.839, 30.24), (-3.272, 6.199, 28.98), (-2.691, 6.558, 27.73), (-2.109, 6.918, 26.47), (-3.841, 6.697, 26.5), (-4.437, 6.363, 27.73), (-5.033, 6.029, 28.96), (-5.628, 5.696, 30.19), (-6.224, 5.362, 31.42), (-6.82, 5.028, 32.65), (-7.416, 4.694, 33.88), (-8.011, 4.361, 35.11), (-8.607, 4.027, 36.34)], [], [(0, 1, 2, 3), (93, 92, 11, 10), (0, 4, 5, 1), (1, 5, 6, 2), (2, 6, 7, 3), (4, 0, 3, 7), (65, 56, 15, 20), (117, 116, 8, 9), (116, 93, 10, 8), (92, 117, 9, 11), (161, 196, 35, 36), (73, 64, 21, 13), (64, 65, 20, 21), (56, 73, 13, 15), (18, 19, 33, 32), (179, 178, 16, 34), (178, 161, 36, 16), (196, 179, 34, 35), (25, 23, 27, 29), (13, 21, 12), (20, 15, 14), (137, 136, 25, 24), (136, 152, 23, 25), (152, 160, 22, 23), (160, 137, 24, 22), (28, 29, 27, 26), (24, 25, 29, 28), (23, 22, 26, 27), (22, 24, 28, 26), (30, 32, 33, 31), (17, 16, 30, 31), (16, 18, 32, 30), (19, 17, 31, 33), (39, 40, 37, 38), (19, 18, 42, 41), (16, 36, 18), (19, 35, 39, 38), (34, 16, 17), (34, 17, 37, 40), (17, 19, 38, 37), (35, 34, 40, 39), (44, 43, 41, 42), (18, 36, 44, 42), (35, 19, 41, 43), (36, 35, 43, 44), (11, 9, 47, 45), (8, 10, 46, 48), (9, 8, 48, 47), (10, 11, 45, 46), (45, 47, 80, 49), (49, 80, 79, 50), (50, 79, 78, 51), (51, 78, 77, 52), (52, 77, 76, 53), (53, 76, 75, 54), (54, 75, 74, 55), (55, 74, 73, 56), (48, 46, 72, 57), (57, 72, 71, 58), (58, 71, 70, 59), (59, 70, 69, 60), (60, 69, 68, 61), (61, 68, 67, 62), (62, 67, 66, 63), (63, 66, 65, 64), (47, 48, 57, 80), (80, 57, 58, 79), (79, 58, 59, 78), (78, 59, 60, 77), (77, 60, 61, 76), (76, 61, 62, 75), (75, 62, 63, 74), (74, 63, 64, 73), (46, 45, 49, 72), (72, 49, 50, 71), (71, 50, 51, 70), (70, 51, 52, 69), (69, 52, 53, 68), (68, 53, 54, 67), (67, 54, 55, 66), (66, 55, 56, 65), (6, 5, 128, 81), (81, 128, 127, 82), (82, 127, 126, 83), (83, 126, 125, 84), (84, 125, 124, 85), (85, 124, 123, 86), (86, 123, 122, 87), (87, 122, 121, 88), (88, 121, 120, 89), (89, 120, 119, 90), (90, 119, 118, 91), (91, 118, 117, 92), (4, 7, 104, 105), (105, 104, 103, 106), (106, 103, 102, 107), (107, 102, 101, 108), (108, 101, 100, 109), (109, 100, 99, 110), (110, 99, 98, 111), (111, 98, 97, 112), (112, 97, 96, 113), (113, 96, 95, 114), (114, 95, 94, 115), (115, 94, 93, 116), (5, 4, 105, 128), (128, 105, 106, 127), (127, 106, 107, 126), (126, 107, 108, 125), (125, 108, 109, 124), (124, 109, 110, 123), (123, 110, 111, 122), (122, 111, 112, 121), (121, 112, 113, 120), (120, 113, 114, 119), (119, 114, 115, 118), (118, 115, 116, 117), (7, 6, 81, 104), (104, 81, 82, 103), (103, 82, 83, 102), (102, 83, 84, 101), (101, 84, 85, 100), (100, 85, 86, 99), (99, 86, 87, 98), (98, 87, 88, 97), (97, 88, 89, 96), (96, 89, 90, 95), (95, 90, 91, 94), (94, 91, 92, 93), (12, 21, 144, 153), (153, 144, 143, 154), (154, 143, 142, 155), (155, 142, 141, 156), (156, 141, 140, 157), (157, 140, 139, 158), (158, 139, 138, 159), (159, 138, 137, 160), (14, 12, 153, 145), (145, 153, 154, 146), (146, 154, 155, 147), (147, 155, 156, 148), (148, 156, 157, 149), (149, 157, 158, 150), (150, 158, 159, 151), (151, 159, 160, 152), (20, 14, 145, 129), (129, 145, 146, 130), (130, 146, 147, 131), (131, 147, 148, 132), (132, 148, 149, 133), (133, 149, 150, 134), (134, 150, 151, 135), (135, 151, 152, 136), (21, 20, 129, 144), (144, 129, 130, 143), (143, 130, 131, 142), (142, 131, 132, 141), (141, 132, 133, 140), (140, 133, 134, 139), (139, 134, 135, 138), (138, 135, 136, 137), (15, 13, 187, 188), (188, 187, 186, 189), (189, 186, 185, 190), (190, 185, 184, 191), (191, 184, 183, 192), (192, 183, 182, 193), (193, 182, 181, 194), (194, 181, 180, 195), (195, 180, 179, 196), (12, 14, 169, 170), (170, 169, 168, 171), (171, 168, 167, 172), (172, 167, 166, 173), (173, 166, 165, 174), (174, 165, 164, 175), (175, 164, 163, 176), (176, 163, 162, 177), (177, 162, 161, 178), (13, 12, 170, 187), (187, 170, 171, 186), (186, 171, 172, 185), (185, 172, 173, 184), (184, 173, 174, 183), (183, 174, 175, 182), (182, 175, 176, 181), (181, 176, 177, 180), (180, 177, 178, 179), (14, 15, 188, 169), (169, 188, 189, 168), (168, 189, 190, 167), (167, 190, 191, 166), (166, 191, 192, 165), (165, 192, 193, 164), (164, 193, 194, 163), (163, 194, 195, 162), (162, 195, 196, 161)])
me_cube.polygons.foreach_set('material_index', [0, 0, 0, 0, 0, 0, 1, 0, 0, 0, 0, 1, 1, 1, 0, 0, 0, 0, 0, 0, 0, 0, 0, 0, 0, 0, 0, 0, 0, 0, 0, 0, 0, 0, 0, 0, 0, 0, 0, 0, 0, 0, 0, 0, 0, 0, 0, 0, 0, 1, 0, 1, 0, 0, 1, 0, 0, 1, 0, 1, 0, 0, 1, 0, 0, 1, 0, 1, 0, 0, 1, 0, 0, 1, 0, 1, 0, 0, 1, 0, 0, 1, 0, 0, 1, 0, 0, 1, 0, 1, 0, 0, 1, 1, 0, 0, 1, 0, 0, 1, 0, 1, 0, 0, 1, 1, 0, 0, 1, 0, 0, 1, 0, 1, 0, 0, 1, 1, 0, 0, 1, 0, 0, 1, 0, 1, 0, 0, 1, 0, 1, 0, 1, 0, 0, 1, 0, 0, 1, 0, 1, 0, 0, 1, 0, 0, 1, 0, 1, 0, 0, 1, 0, 0, 1, 0, 1, 0, 0, 1, 0, 0, 1, 0, 0, 0, 1, 0, 0, 1, 0, 1, 0, 0, 0, 1, 0, 0, 1, 0, 1, 0, 0, 0, 1, 0, 1, 0, 0, 1, 0, 0, 0, 1, 0, 0, 1])
_uv = me_cube.uv_layers.new(name='UVMap')
_uv.uv.foreach_set('vector', [0.0, 0.0, 1.0, 0.0, 1.0, 1.0, 0.0, 1.0, 0.0, 0.9231, 1.0, 0.9231, 1.0, 1.0, 0.0, 1.0, 0.0, 0.0, 1.0, 0.0, 1.0, 1.0, 0.0, 1.0, 0.0, 0.0, 1.0, 0.0, 1.0, 1.0, 0.0, 1.0, 0.0, 0.0, 1.0, 0.0, 1.0, 1.0, 0.0, 1.0, 0.0, 0.0, 1.0, 0.0, 1.0, 1.0, 0.0, 1.0, 0.0, 0.9444, 1.0, 0.9444, 1.0, 1.0, 0.0, 1.0, 0.228, 0.7302, 0.772, 0.7302, 0.772, 0.772, 0.228, 0.772, 0.0, 0.9231, 1.0, 0.9231, 1.0, 1.0, 0.0, 1.0, 0.0, 0.9231, 1.0, 0.9231, 1.0, 1.0, 0.0, 1.0, 0.0, 0.9, 1.0, 0.9, 1.0, 1.0, 0.0, 1.0, 0.2453, 0.7264, 0.7547, 0.7264, 0.7547, 0.7547, 0.2453, 0.7547, 0.0, 0.9444, 1.0, 0.9444, 1.0, 1.0, 0.0, 1.0, 0.0, 0.9444, 1.0, 0.9444, 1.0, 1.0, 0.0, 1.0, 0.0, 0.0, 1.0, 0.0, 1.0, 1.0, 0.0, 1.0, 0.0, 0.9, 1.0, 0.9, 1.0, 1.0, 0.0, 1.0, 0.0, 0.9, 1.0, 0.9, 1.0, 1.0, 0.0, 1.0, 0.0, 0.9, 1.0, 0.9, 1.0, 1.0, 0.0, 1.0, 0.0, 0.0, 1.0, 0.0, 1.0, 1.0, 0.0, 1.0, 0.0, 0.0, 1.0, 0.0, 1.0, 1.0, 0.0, 0.0, 1.0, 0.0, 1.0, 1.0, 0.0, 0.8889, 1.0, 0.8889, 1.0, 1.0, 0.0, 1.0, 0.0, 0.8889, 1.0, 0.8889, 1.0, 1.0, 0.0, 1.0, 0.0, 0.8889, 1.0, 0.8889, 1.0, 1.0, 0.0, 1.0, 0.0, 0.8889, 1.0, 0.8889, 1.0, 1.0, 0.0, 1.0, 0.0, 0.0, 1.0, 0.0, 1.0, 1.0, 0.0, 1.0, 0.0, 0.0, 1.0, 0.0, 1.0, 1.0, 0.0, 1.0, 0.0, 0.0, 1.0, 0.0, 1.0, 1.0, 0.0, 1.0, 0.0, 0.0, 1.0, 0.0, 1.0, 1.0, 0.0, 1.0, 0.0, 0.0, 1.0, 0.0, 1.0, 1.0, 0.0, 1.0, 0.0, 0.0, 1.0, 0.0, 1.0, 1.0, 0.0, 1.0, 0.0, 0.0, 1.0, 0.0, 1.0, 1.0, 0.0, 1.0, 0.0, 0.0, 1.0, 0.0, 1.0, 1.0, 0.0, 1.0, 0.0, 0.0, 1.0, 0.0, 1.0, 1.0, 0.0, 1.0, 0.0, 0.0, 1.0, 0.0, 1.0, 1.0, 0.0, 1.0, 0.0, 0.0, 1.0, 0.0, 1.0, 1.0, 0.0, 0.0, 1.0, 0.0, 1.0, 1.0, 0.0, 1.0, 0.0, 0.0, 1.0, 0.0, 1.0, 1.0, 0.0, 0.0, 1.0, 0.0, 1.0, 1.0, 0.0, 1.0, 0.0, 0.0, 1.0, 0.0, 1.0, 1.0, 0.0, 1.0, 0.0, 0.0, 1.0, 0.0, 1.0, 1.0, 0.0, 1.0, 0.0, 0.0, 1.0, 0.0, 1.0, 1.0, 0.0, 1.0, 0.0, 0.0, 1.0, 0.0, 1.0, 1.0, 0.0, 1.0, 0.0, 0.0, 1.0, 0.0, 1.0, 1.0, 0.0, 1.0, 0.0, 0.0, 1.0, 0.0, 1.0, 1.0, 0.0, 1.0, 0.0, 0.0, 1.0, 0.0, 1.0, 0.5, 0.0, 0.5, 0.0, 0.0, 1.0, 0.0, 1.0, 0.5, 0.0, 0.5, 0.2453, 0.2453, 0.7547, 0.2453, 0.7547, 0.5, 0.2453, 0.5, 0.0, 0.0, 1.0, 0.0, 1.0, 0.5, 0.0, 0.5, 0.0, 0.5, 1.0, 0.5, 1.0, 0.5556, 0.0, 0.5556, 0.0, 0.5556, 1.0, 0.5556, 1.0, 0.6111, 0.0, 0.6111, 0.0, 0.6111, 1.0, 0.6111, 1.0, 0.6667, 0.0, 0.6667, 0.0, 0.6667, 1.0, 0.6667, 1.0, 0.7222, 0.0, 0.7222, 0.0, 0.7222, 1.0, 0.7222, 1.0, 0.7778, 0.0, 0.7778, 0.0, 0.7778, 1.0, 0.7778, 1.0, 0.8333, 0.0, 0.8333, 0.0, 0.8333, 1.0, 0.8333, 1.0, 0.8889, 0.0, 0.8889, 0.0, 0.8889, 1.0, 0.8889, 1.0, 0.9444, 0.0, 0.9444, 0.0, 0.5, 1.0, 0.5, 1.0, 0.5556, 0.0, 0.5556, 0.0, 0.5556, 1.0, 0.5556, 1.0, 0.6111, 0.0, 0.6111, 0.0, 0.6111, 1.0, 0.6111, 1.0, 0.6667, 0.0, 0.6667, 0.0, 0.6667, 1.0, 0.6667, 1.0, 0.7222, 0.0, 0.7222, 0.0, 0.7222, 1.0, 0.7222, 1.0, 0.7778, 0.0, 0.7778, 0.0, 0.7778, 1.0, 0.7778, 1.0, 0.8333, 0.0, 0.8333, 0.0, 0.8333, 1.0, 0.8333, 1.0, 0.8889, 0.0, 0.8889, 0.0, 0.8889, 1.0, 0.8889, 1.0, 0.9444, 0.0, 0.9444, 0.2453, 0.5, 0.7547, 0.5, 0.7547, 0.5283, 0.2453, 0.5283, 0.2453, 0.5283, 0.7547, 0.5283, 0.7547, 0.5566, 0.2453, 0.5566, 0.2453, 0.5566, 0.7547, 0.5566, 0.7547, 0.5849, 0.2453, 0.5849, 0.2453, 0.5849, 0.7547, 0.5849, 0.7547, 0.6132, 0.2453, 0.6132, 0.2453, 0.6132, 0.7547, 0.6132, 0.7547, 0.6415, 0.2453, 0.6415, 0.2453, 0.6415, 0.7547, 0.6415, 0.7547, 0.6698, 0.2453, 0.6698, 0.2453, 0.6698, 0.7547, 0.6698, 0.7547, 0.6981, 0.2453, 0.6981, 0.2453, 0.6981, 0.7547, 0.6981, 0.7547, 0.7264, 0.2453, 0.7264, 0.0, 0.5, 1.0, 0.5, 1.0, 0.5556, 0.0, 0.5556, 0.0, 0.5556, 1.0, 0.5556, 1.0, 0.6111, 0.0, 0.6111, 0.0, 0.6111, 1.0, 0.6111, 1.0, 0.6667, 0.0, 0.6667, 0.0, 0.6667, 1.0, 0.6667, 1.0, 0.7222, 0.0, 0.7222, 0.0, 0.7222, 1.0, 0.7222, 1.0, 0.7778, 0.0, 0.7778, 0.0, 0.7778, 1.0, 0.7778, 1.0, 0.8333, 0.0, 0.8333, 0.0, 0.8333, 1.0, 0.8333, 1.0, 0.8889, 0.0, 0.8889, 0.0, 0.8889, 1.0, 0.8889, 1.0, 0.9444, 0.0, 0.9444, 0.0, 0.0, 1.0, 0.0, 1.0, 0.07692, 0.0, 0.07692, 0.0, 0.07692, 1.0, 0.07692, 1.0, 0.1538, 0.0, 0.1538, 0.0, 0.1538, 1.0, 0.1538, 1.0, 0.2308, 0.0, 0.2308, 0.0, 0.2308, 1.0, 0.2308, 1.0, 0.3077, 0.0, 0.3077, 0.0, 0.3077, 1.0, 0.3077, 1.0, 0.3846, 0.0, 0.3846, 0.0, 0.3846, 1.0, 0.3846, 1.0, 0.4615, 0.0, 0.4615, 0.0, 0.4615, 1.0, 0.4615, 1.0, 0.5385, 0.0, 0.5385, 0.0, 0.5385, 1.0, 0.5385, 1.0, 0.6154, 0.0, 0.6154, 0.0, 0.6154, 1.0, 0.6154, 1.0, 0.6923, 0.0, 0.6923, 0.0, 0.6923, 1.0, 0.6923, 1.0, 0.7692, 0.0, 0.7692, 0.0, 0.7692, 1.0, 0.7692, 1.0, 0.8462, 0.0, 0.8462, 0.0, 0.8462, 1.0, 0.8462, 1.0, 0.9231, 0.0, 0.9231, 0.0, 0.0, 1.0, 0.0, 1.0, 0.07692, 0.0, 0.07692, 0.0, 0.07692, 1.0, 0.07692, 1.0, 0.1538, 0.0, 0.1538, 0.0, 0.1538, 1.0, 0.1538, 1.0, 0.2308, 0.0, 0.2308, 0.0, 0.2308, 1.0, 0.2308, 1.0, 0.3077, 0.0, 0.3077, 0.0, 0.3077, 1.0, 0.3077, 1.0, 0.3846, 0.0, 0.3846, 0.0, 0.3846, 1.0, 0.3846, 1.0, 0.4615, 0.0, 0.4615, 0.0, 0.4615, 1.0, 0.4615, 1.0, 0.5385, 0.0, 0.5385, 0.0, 0.5385, 1.0, 0.5385, 1.0, 0.6154, 0.0, 0.6154, 0.0, 0.6154, 1.0, 0.6154, 1.0, 0.6923, 0.0, 0.6923, 0.0, 0.6923, 1.0, 0.6923, 1.0, 0.7692, 0.0, 0.7692, 0.0, 0.7692, 1.0, 0.7692, 1.0, 0.8462, 0.0, 0.8462, 0.0, 0.8462, 1.0, 0.8462, 1.0, 0.9231, 0.0, 0.9231, 0.228, 0.228, 0.772, 0.228, 0.772, 0.2698, 0.228, 0.2698, 0.228, 0.2698, 0.772, 0.2698, 0.772, 0.3117, 0.228, 0.3117, 0.228, 0.3117, 0.772, 0.3117, 0.772, 0.3535, 0.228, 0.3535, 0.228, 0.3535, 0.772, 0.3535, 0.772, 0.3954, 0.228, 0.3954, 0.228, 0.3954, 0.772, 0.3954, 0.772, 0.4372, 0.228, 0.4372, 0.228, 0.4372, 0.772, 0.4372, 0.772, 0.4791, 0.228, 0.4791, 0.228, 0.4791, 0.772, 0.4791, 0.772, 0.5209, 0.228, 0.5209, 0.228, 0.5209, 0.772, 0.5209, 0.772, 0.5628, 0.228, 0.5628, 0.228, 0.5628, 0.772, 0.5628, 0.772, 0.6046, 0.228, 0.6046, 0.228, 0.6046, 0.772, 0.6046, 0.772, 0.6465, 0.228, 0.6465, 0.228, 0.6465, 0.772, 0.6465, 0.772, 0.6883, 0.228, 0.6883, 0.228, 0.6883, 0.772, 0.6883, 0.772, 0.7302, 0.228, 0.7302, 0.0, 0.0, 1.0, 0.0, 1.0, 0.07692, 0.0, 0.07692, 0.0, 0.07692, 1.0, 0.07692, 1.0, 0.1538, 0.0, 0.1538, 0.0, 0.1538, 1.0, 0.1538, 1.0, 0.2308, 0.0, 0.2308, 0.0, 0.2308, 1.0, 0.2308, 1.0, 0.3077, 0.0, 0.3077, 0.0, 0.3077, 1.0, 0.3077, 1.0, 0.3846, 0.0, 0.3846, 0.0, 0.3846, 1.0, 0.3846, 1.0, 0.4615, 0.0, 0.4615, 0.0, 0.4615, 1.0, 0.4615, 1.0, 0.5385, 0.0, 0.5385, 0.0, 0.5385, 1.0, 0.5385, 1.0, 0.6154, 0.0, 0.6154, 0.0, 0.6154, 1.0, 0.6154, 1.0, 0.6923, 0.0, 0.6923, 0.0, 0.6923, 1.0, 0.6923, 1.0, 0.7692, 0.0, 0.7692, 0.0, 0.7692, 1.0, 0.7692, 1.0, 0.8462, 0.0, 0.8462, 0.0, 0.8462, 1.0, 0.8462, 1.0, 0.9231, 0.0, 0.9231, 0.0, 0.0, 1.0, 0.0, 1.0, 0.1111, 0.0, 0.1111, 0.0, 0.1111, 1.0, 0.1111, 1.0, 0.2222, 0.0, 0.2222, 0.0, 0.2222, 1.0, 0.2222, 1.0, 0.3333, 0.0, 0.3333, 0.0, 0.3333, 1.0, 0.3333, 1.0, 0.4444, 0.0, 0.4444, 0.0, 0.4444, 1.0, 0.4444, 1.0, 0.5556, 0.0, 0.5556, 0.0, 0.5556, 1.0, 0.5556, 1.0, 0.6667, 0.0, 0.6667, 0.0, 0.6667, 1.0, 0.6667, 1.0, 0.7778, 0.0, 0.7778, 0.0, 0.7778, 1.0, 0.7778, 1.0, 0.8889, 0.0, 0.8889, 0.0, 0.0, 1.0, 0.0, 1.0, 0.1111, 0.0, 0.1111, 0.0, 0.1111, 1.0, 0.1111, 1.0, 0.2222, 0.0, 0.2222, 0.0, 0.2222, 1.0, 0.2222, 1.0, 0.3333, 0.0, 0.3333, 0.0, 0.3333, 1.0, 0.3333, 1.0, 0.4444, 0.0, 0.4444, 0.0, 0.4444, 1.0, 0.4444, 1.0, 0.5556, 0.0, 0.5556, 0.0, 0.5556, 1.0, 0.5556, 1.0, 0.6667, 0.0, 0.6667, 0.0, 0.6667, 1.0, 0.6667, 1.0, 0.7778, 0.0, 0.7778, 0.0, 0.7778, 1.0, 0.7778, 1.0, 0.8889, 0.0, 0.8889, 0.0, 0.0, 1.0, 0.0, 1.0, 0.1111, 0.0, 0.1111, 0.0, 0.1111, 1.0, 0.1111, 1.0, 0.2222, 0.0, 0.2222, 0.0, 0.2222, 1.0, 0.2222, 1.0, 0.3333, 0.0, 0.3333, 0.0, 0.3333, 1.0, 0.3333, 1.0, 0.4444, 0.0, 0.4444, 0.0, 0.4444, 1.0, 0.4444, 1.0, 0.5556, 0.0, 0.5556, 0.0, 0.5556, 1.0, 0.5556, 1.0, 0.6667, 0.0, 0.6667, 0.0, 0.6667, 1.0, 0.6667, 1.0, 0.7778, 0.0, 0.7778, 0.0, 0.7778, 1.0, 0.7778, 1.0, 0.8889, 0.0, 0.8889, 0.0, 0.0, 1.0, 0.0, 1.0, 0.1111, 0.0, 0.1111, 0.0, 0.1111, 1.0, 0.1111, 1.0, 0.2222, 0.0, 0.2222, 0.0, 0.2222, 1.0, 0.2222, 1.0, 0.3333, 0.0, 0.3333, 0.0, 0.3333, 1.0, 0.3333, 1.0, 0.4444, 0.0, 0.4444, 0.0, 0.4444, 1.0, 0.4444, 1.0, 0.5556, 0.0, 0.5556, 0.0, 0.5556, 1.0, 0.5556, 1.0, 0.6667, 0.0, 0.6667, 0.0, 0.6667, 1.0, 0.6667, 1.0, 0.7778, 0.0, 0.7778, 0.0, 0.7778, 1.0, 0.7778, 1.0, 0.8889, 0.0, 0.8889, 0.0, 0.0, 1.0, 0.0, 1.0, 0.1, 0.0, 0.1, 0.0, 0.1, 1.0, 0.1, 1.0, 0.2, 0.0, 0.2, 0.0, 0.2, 1.0, 0.2, 1.0, 0.3, 0.0, 0.3, 0.0, 0.3, 1.0, 0.3, 1.0, 0.4, 0.0, 0.4, 0.0, 0.4, 1.0, 0.4, 1.0, 0.5, 0.0, 0.5, 0.0, 0.5, 1.0, 0.5, 1.0, 0.6, 0.0, 0.6, 0.0, 0.6, 1.0, 0.6, 1.0, 0.7, 0.0, 0.7, 0.0, 0.7, 1.0, 0.7, 1.0, 0.8, 0.0, 0.8, 0.0, 0.8, 1.0, 0.8, 1.0, 0.9, 0.0, 0.9, 0.0, 0.0, 1.0, 0.0, 1.0, 0.1, 0.0, 0.1, 0.0, 0.1, 1.0, 0.1, 1.0, 0.2, 0.0, 0.2, 0.0, 0.2, 1.0, 0.2, 1.0, 0.3, 0.0, 0.3, 0.0, 0.3, 1.0, 0.3, 1.0, 0.4, 0.0, 0.4, 0.0, 0.4, 1.0, 0.4, 1.0, 0.5, 0.0, 0.5, 0.0, 0.5, 1.0, 0.5, 1.0, 0.6, 0.0, 0.6, 0.0, 0.6, 1.0, 0.6, 1.0, 0.7, 0.0, 0.7, 0.0, 0.7, 1.0, 0.7, 1.0, 0.8, 0.0, 0.8, 0.0, 0.8, 1.0, 0.8, 1.0, 0.9, 0.0, 0.9, 0.0, 0.0, 1.0, 0.0, 1.0, 0.1, 0.0, 0.1, 0.0, 0.1, 1.0, 0.1, 1.0, 0.2, 0.0, 0.2, 0.0, 0.2, 1.0, 0.2, 1.0, 0.3, 0.0, 0.3, 0.0, 0.3, 1.0, 0.3, 1.0, 0.4, 0.0, 0.4, 0.0, 0.4, 1.0, 0.4, 1.0, 0.5, 0.0, 0.5, 0.0, 0.5, 1.0, 0.5, 1.0, 0.6, 0.0, 0.6, 0.0, 0.6, 1.0, 0.6, 1.0, 0.7, 0.0, 0.7, 0.0, 0.7, 1.0, 0.7, 1.0, 0.8, 0.0, 0.8, 0.0, 0.8, 1.0, 0.8, 1.0, 0.9, 0.0, 0.9, 0.0, 0.0, 1.0, 0.0, 1.0, 0.1, 0.0, 0.1, 0.0, 0.1, 1.0, 0.1, 1.0, 0.2, 0.0, 0.2, 0.0, 0.2, 1.0, 0.2, 1.0, 0.3, 0.0, 0.3, 0.0, 0.3, 1.0, 0.3, 1.0, 0.4, 0.0, 0.4, 0.0, 0.4, 1.0, 0.4, 1.0, 0.5, 0.0, 0.5, 0.0, 0.5, 1.0, 0.5, 1.0, 0.6, 0.0, 0.6, 0.0, 0.6, 1.0, 0.6, 1.0, 0.7, 0.0, 0.7, 0.0, 0.7, 1.0, 0.7, 1.0, 0.8, 0.0, 0.8, 0.0, 0.8, 1.0, 0.8, 1.0, 0.9, 0.0, 0.9])
me_cube.materials.append(mat_material)
me_cube.materials.append(mat_material_001)
me_cube.use_remesh_preserve_volume = False
me_cube.use_remesh_preserve_attributes = False
me_cube.use_mirror_vertex_groups = False
me_cube.update()

# ---- objects
ob_icosphere_002 = bpy.data.objects.new('Icosphere.002', me_icosphere_002)
ob_plane = bpy.data.objects.new('Plane', me_plane)
ob_cube = bpy.data.objects.new('Cube', me_cube)
ob_lamp = bpy.data.objects.new('Lamp', light_lamp)
ob_camera = bpy.data.objects.new('Camera', cam_camera)

# ---- transforms, parenting, visibility, modifiers, constraints
ob_icosphere_002.location = (-3.584, 0.8739, 9.93)
ob_icosphere_002.rotation_euler = (0.0, -0.0, -2.664)
ob_icosphere_002.scale = (1.206, 1.206, 1.206)
ob_icosphere_002.lineart.crease_threshold = 0.0
ob_plane.location = (0.0, 0.0, 0.0)
ob_plane.scale = (5.0, 5.0, 5.0)
ob_plane.lineart.crease_threshold = 0.0
ob_cube.location = (0.0, 0.0, 0.6182)
ob_cube.scale = (0.2011, 0.2011, 0.2011)
ob_cube.lock_rotations_4d = False
ob_cube.empty_display_type = 'ARROWS'
ob_cube.lineart.crease_threshold = 0.0
ob_lamp.location = (1.224, 2.724, 15.92)
ob_lamp.rotation_euler = (0.6503, 0.05522, 1.866)
ob_lamp.lock_rotations_4d = False
ob_lamp.empty_display_type = 'ARROWS'
ob_lamp.color = (0.0, 0.0, 0.0, 0.0)
ob_lamp.lineart.crease_threshold = 0.0
ob_camera.location = (-13.86, 17.37, 8.468)
ob_camera.rotation_euler = (1.573, -0.0001887, 3.712)
ob_camera.lock_rotations_4d = False
ob_camera.empty_display_type = 'ARROWS'
ob_camera.color = (0.0, 0.0, 0.0, 0.0)
ob_camera.display_type = 'WIRE'
ob_camera.lineart.crease_threshold = 0.0

# ---- collection membership
col_collection_1.objects.link(ob_icosphere_002)
col_collection_1.objects.link(ob_plane)
col_collection_1.objects.link(ob_cube)
col_collection_1.objects.link(ob_lamp)
col_collection_1.objects.link(ob_camera)

# ---- scene / render settings (as saved in the file)
scene.camera = ob_camera
scene.frame_start = 2; scene.frame_end = 2; scene.frame_set(1)
scene.render.engine = 'CYCLES'
scene.render.resolution_x = 3840
scene.render.resolution_y = 2160
scene.render.dither_intensity = 0.0
scene.cycles.feature_set = 'EXPERIMENTAL'
scene.cycles.use_denoising = False
scene.cycles.samples = 128
scene.cycles.sampling_pattern = 'TABULATED_SOBOL'
scene.cycles.light_sampling_threshold = 0.0
scene.cycles.use_adaptive_sampling = False
scene.cycles.use_light_tree = False
scene.cycles.blur_glossy = 0.0
scene.cycles.sample_clamp_indirect = 0.0
scene.view_settings.view_transform = 'Standard'
bpy.context.view_layer.update()
